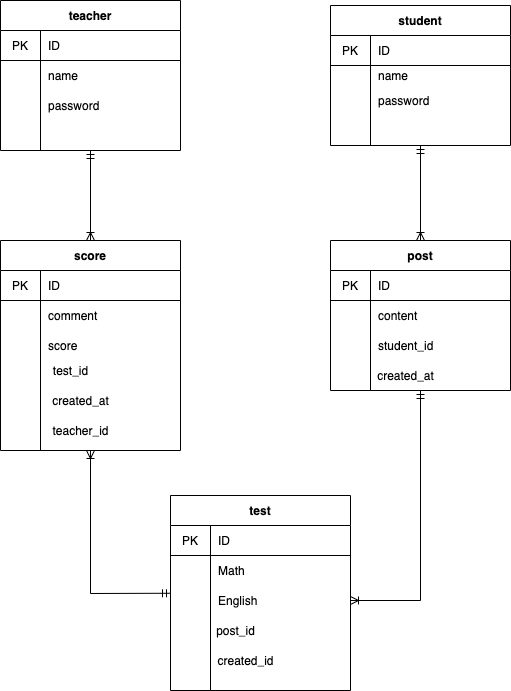

The diagram above was exported from draw.io. Its source (the exported page's mxGraphModel, read from the mxfile embedded in the PNG):
<mxGraphModel dx="728" dy="680" grid="1" gridSize="10" guides="1" tooltips="1" connect="1" arrows="1" fold="1" page="1" pageScale="1" pageWidth="827" pageHeight="1169" math="0" shadow="0">
  <root>
    <mxCell id="0" />
    <mxCell id="1" parent="0" />
    <mxCell id="72" style="edgeStyle=none;rounded=0;orthogonalLoop=1;jettySize=auto;html=1;entryX=0.5;entryY=0;entryDx=0;entryDy=0;startArrow=ERmandOne;startFill=0;endArrow=ERoneToMany;endFill=0;" edge="1" parent="1" source="5" target="62">
      <mxGeometry relative="1" as="geometry" />
    </mxCell>
    <mxCell id="5" value="teacher" style="shape=table;html=1;whiteSpace=wrap;startSize=30;container=1;collapsible=0;childLayout=tableLayout;fixedRows=1;rowLines=0;fontStyle=1;align=center;" vertex="1" parent="1">
      <mxGeometry x="100" y="220" width="180" height="150" as="geometry" />
    </mxCell>
    <mxCell id="6" value="" style="shape=partialRectangle;html=1;whiteSpace=wrap;collapsible=0;dropTarget=0;pointerEvents=0;fillColor=none;top=0;left=0;bottom=1;right=0;points=[[0,0.5],[1,0.5]];portConstraint=eastwest;" vertex="1" parent="5">
      <mxGeometry y="30" width="180" height="30" as="geometry" />
    </mxCell>
    <mxCell id="7" value="PK" style="shape=partialRectangle;html=1;whiteSpace=wrap;connectable=0;fillColor=none;top=0;left=0;bottom=0;right=0;overflow=hidden;" vertex="1" parent="6">
      <mxGeometry width="40" height="30" as="geometry" />
    </mxCell>
    <mxCell id="8" value="ID" style="shape=partialRectangle;html=1;whiteSpace=wrap;connectable=0;fillColor=none;top=0;left=0;bottom=0;right=0;align=left;spacingLeft=6;overflow=hidden;" vertex="1" parent="6">
      <mxGeometry x="40" width="140" height="30" as="geometry" />
    </mxCell>
    <mxCell id="9" value="" style="shape=partialRectangle;html=1;whiteSpace=wrap;collapsible=0;dropTarget=0;pointerEvents=0;fillColor=none;top=0;left=0;bottom=0;right=0;points=[[0,0.5],[1,0.5]];portConstraint=eastwest;" vertex="1" parent="5">
      <mxGeometry y="60" width="180" height="30" as="geometry" />
    </mxCell>
    <mxCell id="10" value="" style="shape=partialRectangle;html=1;whiteSpace=wrap;connectable=0;fillColor=none;top=0;left=0;bottom=0;right=0;overflow=hidden;" vertex="1" parent="9">
      <mxGeometry width="40" height="30" as="geometry" />
    </mxCell>
    <mxCell id="11" value="name" style="shape=partialRectangle;html=1;whiteSpace=wrap;connectable=0;fillColor=none;top=0;left=0;bottom=0;right=0;align=left;spacingLeft=6;overflow=hidden;" vertex="1" parent="9">
      <mxGeometry x="40" width="140" height="30" as="geometry" />
    </mxCell>
    <mxCell id="12" value="" style="shape=partialRectangle;html=1;whiteSpace=wrap;collapsible=0;dropTarget=0;pointerEvents=0;fillColor=none;top=0;left=0;bottom=0;right=0;points=[[0,0.5],[1,0.5]];portConstraint=eastwest;" vertex="1" parent="5">
      <mxGeometry y="90" width="180" height="30" as="geometry" />
    </mxCell>
    <mxCell id="13" value="" style="shape=partialRectangle;html=1;whiteSpace=wrap;connectable=0;fillColor=none;top=0;left=0;bottom=0;right=0;overflow=hidden;" vertex="1" parent="12">
      <mxGeometry width="40" height="30" as="geometry" />
    </mxCell>
    <mxCell id="14" value="password" style="shape=partialRectangle;html=1;whiteSpace=wrap;connectable=0;fillColor=none;top=0;left=0;bottom=0;right=0;align=left;spacingLeft=6;overflow=hidden;" vertex="1" parent="12">
      <mxGeometry x="40" width="140" height="30" as="geometry" />
    </mxCell>
    <mxCell id="81" style="edgeStyle=none;rounded=0;orthogonalLoop=1;jettySize=auto;html=1;entryX=0.5;entryY=0;entryDx=0;entryDy=0;startArrow=ERmandOne;startFill=0;endArrow=ERoneToMany;endFill=0;" edge="1" parent="1" source="15" target="36">
      <mxGeometry relative="1" as="geometry" />
    </mxCell>
    <mxCell id="15" value="student" style="shape=table;html=1;whiteSpace=wrap;startSize=30;container=1;collapsible=0;childLayout=tableLayout;fixedRows=1;rowLines=0;fontStyle=1;align=center;" vertex="1" parent="1">
      <mxGeometry x="430" y="225" width="180" height="140" as="geometry" />
    </mxCell>
    <mxCell id="16" value="" style="shape=partialRectangle;html=1;whiteSpace=wrap;collapsible=0;dropTarget=0;pointerEvents=0;fillColor=none;top=0;left=0;bottom=1;right=0;points=[[0,0.5],[1,0.5]];portConstraint=eastwest;" vertex="1" parent="15">
      <mxGeometry y="30" width="180" height="30" as="geometry" />
    </mxCell>
    <mxCell id="17" value="PK" style="shape=partialRectangle;html=1;whiteSpace=wrap;connectable=0;fillColor=none;top=0;left=0;bottom=0;right=0;overflow=hidden;" vertex="1" parent="16">
      <mxGeometry width="40" height="30" as="geometry" />
    </mxCell>
    <mxCell id="18" value="ID" style="shape=partialRectangle;html=1;whiteSpace=wrap;connectable=0;fillColor=none;top=0;left=0;bottom=0;right=0;align=left;spacingLeft=6;overflow=hidden;" vertex="1" parent="16">
      <mxGeometry x="40" width="140" height="30" as="geometry" />
    </mxCell>
    <mxCell id="19" value="" style="shape=partialRectangle;html=1;whiteSpace=wrap;collapsible=0;dropTarget=0;pointerEvents=0;fillColor=none;top=0;left=0;bottom=0;right=0;points=[[0,0.5],[1,0.5]];portConstraint=eastwest;" vertex="1" parent="15">
      <mxGeometry y="60" width="180" height="20" as="geometry" />
    </mxCell>
    <mxCell id="20" value="" style="shape=partialRectangle;html=1;whiteSpace=wrap;connectable=0;fillColor=none;top=0;left=0;bottom=0;right=0;overflow=hidden;" vertex="1" parent="19">
      <mxGeometry width="40" height="20" as="geometry" />
    </mxCell>
    <mxCell id="21" value="name" style="shape=partialRectangle;html=1;whiteSpace=wrap;connectable=0;fillColor=none;top=0;left=0;bottom=0;right=0;align=left;spacingLeft=6;overflow=hidden;" vertex="1" parent="19">
      <mxGeometry x="40" width="140" height="20" as="geometry" />
    </mxCell>
    <mxCell id="22" value="" style="shape=partialRectangle;html=1;whiteSpace=wrap;collapsible=0;dropTarget=0;pointerEvents=0;fillColor=none;top=0;left=0;bottom=0;right=0;points=[[0,0.5],[1,0.5]];portConstraint=eastwest;" vertex="1" parent="15">
      <mxGeometry y="80" width="180" height="30" as="geometry" />
    </mxCell>
    <mxCell id="23" value="" style="shape=partialRectangle;html=1;whiteSpace=wrap;connectable=0;fillColor=none;top=0;left=0;bottom=0;right=0;overflow=hidden;" vertex="1" parent="22">
      <mxGeometry width="40" height="30" as="geometry" />
    </mxCell>
    <mxCell id="24" value="password" style="shape=partialRectangle;html=1;whiteSpace=wrap;connectable=0;fillColor=none;top=0;left=0;bottom=0;right=0;align=left;spacingLeft=6;overflow=hidden;" vertex="1" parent="22">
      <mxGeometry x="40" width="140" height="30" as="geometry" />
    </mxCell>
    <mxCell id="73" style="edgeStyle=none;rounded=0;orthogonalLoop=1;jettySize=auto;html=1;entryX=0.5;entryY=1;entryDx=0;entryDy=0;startArrow=ERmandOne;startFill=0;endArrow=ERoneToMany;endFill=0;" edge="1" parent="1" source="26" target="62">
      <mxGeometry relative="1" as="geometry">
        <Array as="points">
          <mxPoint x="190" y="813" />
        </Array>
      </mxGeometry>
    </mxCell>
    <mxCell id="26" value="test" style="shape=table;html=1;whiteSpace=wrap;startSize=30;container=1;collapsible=0;childLayout=tableLayout;fixedRows=1;rowLines=0;fontStyle=1;align=center;" vertex="1" parent="1">
      <mxGeometry x="270" y="715" width="180" height="195" as="geometry" />
    </mxCell>
    <mxCell id="27" value="" style="shape=partialRectangle;html=1;whiteSpace=wrap;collapsible=0;dropTarget=0;pointerEvents=0;fillColor=none;top=0;left=0;bottom=1;right=0;points=[[0,0.5],[1,0.5]];portConstraint=eastwest;" vertex="1" parent="26">
      <mxGeometry y="30" width="180" height="30" as="geometry" />
    </mxCell>
    <mxCell id="28" value="PK" style="shape=partialRectangle;html=1;whiteSpace=wrap;connectable=0;fillColor=none;top=0;left=0;bottom=0;right=0;overflow=hidden;" vertex="1" parent="27">
      <mxGeometry width="40" height="30" as="geometry" />
    </mxCell>
    <mxCell id="29" value="ID" style="shape=partialRectangle;html=1;whiteSpace=wrap;connectable=0;fillColor=none;top=0;left=0;bottom=0;right=0;align=left;spacingLeft=6;overflow=hidden;" vertex="1" parent="27">
      <mxGeometry x="40" width="140" height="30" as="geometry" />
    </mxCell>
    <mxCell id="30" value="" style="shape=partialRectangle;html=1;whiteSpace=wrap;collapsible=0;dropTarget=0;pointerEvents=0;fillColor=none;top=0;left=0;bottom=0;right=0;points=[[0,0.5],[1,0.5]];portConstraint=eastwest;" vertex="1" parent="26">
      <mxGeometry y="60" width="180" height="30" as="geometry" />
    </mxCell>
    <mxCell id="31" value="" style="shape=partialRectangle;html=1;whiteSpace=wrap;connectable=0;fillColor=none;top=0;left=0;bottom=0;right=0;overflow=hidden;" vertex="1" parent="30">
      <mxGeometry width="40" height="30" as="geometry" />
    </mxCell>
    <mxCell id="32" value="Math" style="shape=partialRectangle;html=1;whiteSpace=wrap;connectable=0;fillColor=none;top=0;left=0;bottom=0;right=0;align=left;spacingLeft=6;overflow=hidden;" vertex="1" parent="30">
      <mxGeometry x="40" width="140" height="30" as="geometry" />
    </mxCell>
    <mxCell id="33" value="" style="shape=partialRectangle;html=1;whiteSpace=wrap;collapsible=0;dropTarget=0;pointerEvents=0;fillColor=none;top=0;left=0;bottom=0;right=0;points=[[0,0.5],[1,0.5]];portConstraint=eastwest;" vertex="1" parent="26">
      <mxGeometry y="90" width="180" height="30" as="geometry" />
    </mxCell>
    <mxCell id="34" value="" style="shape=partialRectangle;html=1;whiteSpace=wrap;connectable=0;fillColor=none;top=0;left=0;bottom=0;right=0;overflow=hidden;" vertex="1" parent="33">
      <mxGeometry width="40" height="30" as="geometry" />
    </mxCell>
    <mxCell id="35" value="English" style="shape=partialRectangle;html=1;whiteSpace=wrap;connectable=0;fillColor=none;top=0;left=0;bottom=0;right=0;align=left;spacingLeft=6;overflow=hidden;" vertex="1" parent="33">
      <mxGeometry x="40" width="140" height="30" as="geometry" />
    </mxCell>
    <mxCell id="61" style="edgeStyle=none;rounded=0;orthogonalLoop=1;jettySize=auto;html=1;entryX=1;entryY=0.5;entryDx=0;entryDy=0;startArrow=ERmandOne;startFill=0;endArrow=ERoneToMany;endFill=0;" edge="1" parent="1" source="36" target="33">
      <mxGeometry relative="1" as="geometry">
        <Array as="points">
          <mxPoint x="520" y="820" />
        </Array>
      </mxGeometry>
    </mxCell>
    <mxCell id="36" value="post" style="shape=table;html=1;whiteSpace=wrap;startSize=30;container=1;collapsible=0;childLayout=tableLayout;fixedRows=1;rowLines=0;fontStyle=1;align=center;" vertex="1" parent="1">
      <mxGeometry x="430" y="460" width="180" height="150" as="geometry" />
    </mxCell>
    <mxCell id="37" value="" style="shape=partialRectangle;html=1;whiteSpace=wrap;collapsible=0;dropTarget=0;pointerEvents=0;fillColor=none;top=0;left=0;bottom=1;right=0;points=[[0,0.5],[1,0.5]];portConstraint=eastwest;" vertex="1" parent="36">
      <mxGeometry y="30" width="180" height="30" as="geometry" />
    </mxCell>
    <mxCell id="38" value="PK" style="shape=partialRectangle;html=1;whiteSpace=wrap;connectable=0;fillColor=none;top=0;left=0;bottom=0;right=0;overflow=hidden;" vertex="1" parent="37">
      <mxGeometry width="40" height="30" as="geometry" />
    </mxCell>
    <mxCell id="39" value="ID" style="shape=partialRectangle;html=1;whiteSpace=wrap;connectable=0;fillColor=none;top=0;left=0;bottom=0;right=0;align=left;spacingLeft=6;overflow=hidden;" vertex="1" parent="37">
      <mxGeometry x="40" width="140" height="30" as="geometry" />
    </mxCell>
    <mxCell id="40" value="" style="shape=partialRectangle;html=1;whiteSpace=wrap;collapsible=0;dropTarget=0;pointerEvents=0;fillColor=none;top=0;left=0;bottom=0;right=0;points=[[0,0.5],[1,0.5]];portConstraint=eastwest;" vertex="1" parent="36">
      <mxGeometry y="60" width="180" height="30" as="geometry" />
    </mxCell>
    <mxCell id="41" value="" style="shape=partialRectangle;html=1;whiteSpace=wrap;connectable=0;fillColor=none;top=0;left=0;bottom=0;right=0;overflow=hidden;" vertex="1" parent="40">
      <mxGeometry width="40" height="30" as="geometry" />
    </mxCell>
    <mxCell id="42" value="content" style="shape=partialRectangle;html=1;whiteSpace=wrap;connectable=0;fillColor=none;top=0;left=0;bottom=0;right=0;align=left;spacingLeft=6;overflow=hidden;" vertex="1" parent="40">
      <mxGeometry x="40" width="140" height="30" as="geometry" />
    </mxCell>
    <mxCell id="43" value="" style="shape=partialRectangle;html=1;whiteSpace=wrap;collapsible=0;dropTarget=0;pointerEvents=0;fillColor=none;top=0;left=0;bottom=0;right=0;points=[[0,0.5],[1,0.5]];portConstraint=eastwest;" vertex="1" parent="36">
      <mxGeometry y="90" width="180" height="30" as="geometry" />
    </mxCell>
    <mxCell id="44" value="" style="shape=partialRectangle;html=1;whiteSpace=wrap;connectable=0;fillColor=none;top=0;left=0;bottom=0;right=0;overflow=hidden;" vertex="1" parent="43">
      <mxGeometry width="40" height="30" as="geometry" />
    </mxCell>
    <mxCell id="45" value="student_id" style="shape=partialRectangle;html=1;whiteSpace=wrap;connectable=0;fillColor=none;top=0;left=0;bottom=0;right=0;align=left;spacingLeft=6;overflow=hidden;" vertex="1" parent="43">
      <mxGeometry x="40" width="140" height="30" as="geometry" />
    </mxCell>
    <mxCell id="48" value="created_at" style="text;html=1;align=center;verticalAlign=middle;resizable=0;points=[];autosize=1;" vertex="1" parent="1">
      <mxGeometry x="470" y="585" width="70" height="20" as="geometry" />
    </mxCell>
    <mxCell id="53" value="post_id" style="text;html=1;align=center;verticalAlign=middle;resizable=0;points=[];autosize=1;" vertex="1" parent="1">
      <mxGeometry x="310" y="840" width="50" height="20" as="geometry" />
    </mxCell>
    <mxCell id="62" value="score" style="shape=table;html=1;whiteSpace=wrap;startSize=30;container=1;collapsible=0;childLayout=tableLayout;fixedRows=1;rowLines=0;fontStyle=1;align=center;" vertex="1" parent="1">
      <mxGeometry x="100" y="460" width="180" height="210" as="geometry" />
    </mxCell>
    <mxCell id="63" value="" style="shape=partialRectangle;html=1;whiteSpace=wrap;collapsible=0;dropTarget=0;pointerEvents=0;fillColor=none;top=0;left=0;bottom=1;right=0;points=[[0,0.5],[1,0.5]];portConstraint=eastwest;" vertex="1" parent="62">
      <mxGeometry y="30" width="180" height="30" as="geometry" />
    </mxCell>
    <mxCell id="64" value="PK" style="shape=partialRectangle;html=1;whiteSpace=wrap;connectable=0;fillColor=none;top=0;left=0;bottom=0;right=0;overflow=hidden;" vertex="1" parent="63">
      <mxGeometry width="40" height="30" as="geometry" />
    </mxCell>
    <mxCell id="65" value="ID" style="shape=partialRectangle;html=1;whiteSpace=wrap;connectable=0;fillColor=none;top=0;left=0;bottom=0;right=0;align=left;spacingLeft=6;overflow=hidden;" vertex="1" parent="63">
      <mxGeometry x="40" width="140" height="30" as="geometry" />
    </mxCell>
    <mxCell id="66" value="" style="shape=partialRectangle;html=1;whiteSpace=wrap;collapsible=0;dropTarget=0;pointerEvents=0;fillColor=none;top=0;left=0;bottom=0;right=0;points=[[0,0.5],[1,0.5]];portConstraint=eastwest;" vertex="1" parent="62">
      <mxGeometry y="60" width="180" height="30" as="geometry" />
    </mxCell>
    <mxCell id="67" value="" style="shape=partialRectangle;html=1;whiteSpace=wrap;connectable=0;fillColor=none;top=0;left=0;bottom=0;right=0;overflow=hidden;" vertex="1" parent="66">
      <mxGeometry width="40" height="30" as="geometry" />
    </mxCell>
    <mxCell id="68" value="comment" style="shape=partialRectangle;html=1;whiteSpace=wrap;connectable=0;fillColor=none;top=0;left=0;bottom=0;right=0;align=left;spacingLeft=6;overflow=hidden;" vertex="1" parent="66">
      <mxGeometry x="40" width="140" height="30" as="geometry" />
    </mxCell>
    <mxCell id="69" value="" style="shape=partialRectangle;html=1;whiteSpace=wrap;collapsible=0;dropTarget=0;pointerEvents=0;fillColor=none;top=0;left=0;bottom=0;right=0;points=[[0,0.5],[1,0.5]];portConstraint=eastwest;" vertex="1" parent="62">
      <mxGeometry y="90" width="180" height="30" as="geometry" />
    </mxCell>
    <mxCell id="70" value="" style="shape=partialRectangle;html=1;whiteSpace=wrap;connectable=0;fillColor=none;top=0;left=0;bottom=0;right=0;overflow=hidden;" vertex="1" parent="69">
      <mxGeometry width="40" height="30" as="geometry" />
    </mxCell>
    <mxCell id="71" value="score" style="shape=partialRectangle;html=1;whiteSpace=wrap;connectable=0;fillColor=none;top=0;left=0;bottom=0;right=0;align=left;spacingLeft=6;overflow=hidden;" vertex="1" parent="69">
      <mxGeometry x="40" width="140" height="30" as="geometry" />
    </mxCell>
    <mxCell id="74" value="test_id" style="text;html=1;align=center;verticalAlign=middle;resizable=0;points=[];autosize=1;" vertex="1" parent="1">
      <mxGeometry x="145" y="580" width="50" height="20" as="geometry" />
    </mxCell>
    <mxCell id="76" value="created_at" style="text;html=1;align=center;verticalAlign=middle;resizable=0;points=[];autosize=1;" vertex="1" parent="1">
      <mxGeometry x="145" y="610" width="70" height="20" as="geometry" />
    </mxCell>
    <mxCell id="77" value="created_id" style="text;html=1;align=center;verticalAlign=middle;resizable=0;points=[];autosize=1;" vertex="1" parent="1">
      <mxGeometry x="310" y="870" width="70" height="20" as="geometry" />
    </mxCell>
    <mxCell id="79" value="teacher_id" style="text;html=1;align=center;verticalAlign=middle;resizable=0;points=[];autosize=1;" vertex="1" parent="1">
      <mxGeometry x="145" y="640" width="70" height="20" as="geometry" />
    </mxCell>
  </root>
</mxGraphModel>